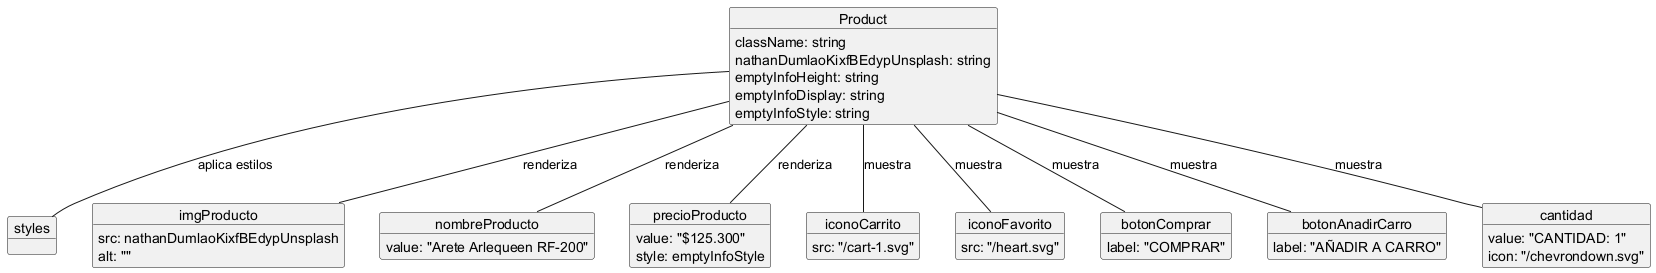

The diagram above was rendered by PlantUML. Its source (embedded in the PNG):
@startuml
' Diagrama de Objetos para el componente Product de Plena Studio

object Product {
  className: string
  nathanDumlaoKixfBEdypUnsplash: string
  emptyInfoHeight: string
  emptyInfoDisplay: string
  emptyInfoStyle: string
}

object styles

object imgProducto {
  src: nathanDumlaoKixfBEdypUnsplash
  alt: ""
}

object nombreProducto {
  value: "Arete Arlequeen RF-200"
}

object precioProducto {
  value: "$125.300"
  style: emptyInfoStyle
}

object iconoCarrito {
  src: "/cart-1.svg"
}

object iconoFavorito {
  src: "/heart.svg"
}

object botonComprar {
  label: "COMPRAR"
}

object botonAnadirCarro {
  label: "AÑADIR A CARRO"
}

object cantidad {
  value: "CANTIDAD: 1"
  icon: "/chevrondown.svg"
}

Product -- styles : aplica estilos
Product -- imgProducto : renderiza
Product -- nombreProducto : renderiza
Product -- precioProducto : renderiza
Product -- iconoCarrito : muestra
Product -- iconoFavorito : muestra
Product -- botonComprar : muestra
Product -- botonAnadirCarro : muestra
Product -- cantidad : muestra

@enduml